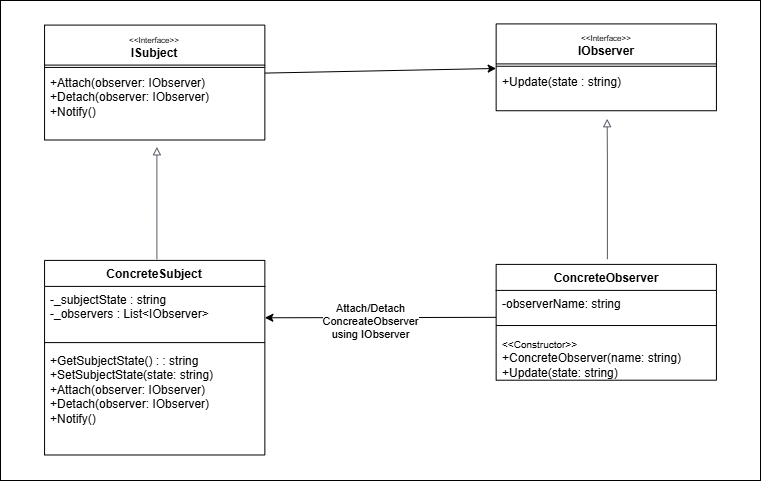

The diagram above was exported from draw.io. Its source (the exported page's mxGraphModel, read from the mxfile embedded in the PNG):
<mxGraphModel dx="1434" dy="1838" grid="1" gridSize="10" guides="1" tooltips="1" connect="1" arrows="1" fold="1" page="1" pageScale="1" pageWidth="850" pageHeight="1100" math="0" shadow="0">
  <root>
    <mxCell id="0" />
    <mxCell id="1" parent="0" />
    <mxCell id="2" value="" style="group" vertex="1" connectable="0" parent="1">
      <mxGeometry x="40" y="-120" width="760" height="480" as="geometry" />
    </mxCell>
    <mxCell id="3" value="" style="verticalLabelPosition=bottom;verticalAlign=top;html=1;shape=mxgraph.basic.rect;fillColor2=none;strokeWidth=1;size=20;indent=5;" vertex="1" parent="2">
      <mxGeometry width="760" height="480.00000000000006" as="geometry" />
    </mxCell>
    <mxCell id="4" value="" style="group" vertex="1" connectable="0" parent="2">
      <mxGeometry x="44.05797101449276" y="23.414634146341466" width="671.8842028985507" height="435.5121951219512" as="geometry" />
    </mxCell>
    <mxCell id="5" value="&lt;div&gt;&lt;span style=&quot;font-weight: normal;&quot;&gt;&lt;font style=&quot;font-size: 8px;&quot;&gt;&amp;lt;&amp;lt;Interface&amp;gt;&amp;gt;&lt;/font&gt;&lt;/span&gt;&lt;/div&gt;ISubject" style="swimlane;fontStyle=1;align=center;verticalAlign=top;childLayout=stackLayout;horizontal=1;startSize=40;horizontalStack=0;resizeParent=1;resizeParentMax=0;resizeLast=0;collapsible=1;marginBottom=0;whiteSpace=wrap;html=1;" vertex="1" parent="4">
      <mxGeometry y="1.1707317073170733" width="220.28985507246375" height="114.92682926829269" as="geometry">
        <mxRectangle x="160" y="70" width="80" height="30" as="alternateBounds" />
      </mxGeometry>
    </mxCell>
    <mxCell id="6" value="" style="line;strokeWidth=1;fillColor=none;align=left;verticalAlign=middle;spacingTop=-1;spacingLeft=3;spacingRight=3;rotatable=0;labelPosition=right;points=[];portConstraint=eastwest;strokeColor=inherit;" vertex="1" parent="5">
      <mxGeometry y="40" width="220.28985507246375" height="4.682926829268293" as="geometry" />
    </mxCell>
    <mxCell id="7" value="&lt;div&gt;+Attach(observer: I&lt;span style=&quot;background-color: initial;&quot;&gt;Observer&lt;/span&gt;&lt;span style=&quot;background-color: initial;&quot;&gt;)&lt;/span&gt;&lt;/div&gt;&lt;div&gt;+Detach(observer: I&lt;span style=&quot;background-color: initial;&quot;&gt;Observer&lt;/span&gt;&lt;span style=&quot;background-color: initial;&quot;&gt;)&lt;/span&gt;&lt;/div&gt;&lt;div&gt;+Notify()&lt;/div&gt;" style="text;strokeColor=none;fillColor=none;align=left;verticalAlign=top;spacingLeft=4;spacingRight=4;overflow=hidden;rotatable=0;points=[[0,0.5],[1,0.5]];portConstraint=eastwest;whiteSpace=wrap;html=1;" vertex="1" parent="5">
      <mxGeometry y="44.6829268292683" width="220.28985507246375" height="70.2439024390244" as="geometry" />
    </mxCell>
    <mxCell id="8" value="&lt;span class=&quot;hljs-title&quot;&gt;ConcreteSubject&lt;/span&gt;" style="swimlane;fontStyle=1;align=center;verticalAlign=top;childLayout=stackLayout;horizontal=1;startSize=26;horizontalStack=0;resizeParent=1;resizeParentMax=0;resizeLast=0;collapsible=1;marginBottom=0;whiteSpace=wrap;html=1;" vertex="1" parent="4">
      <mxGeometry y="236.4878048780488" width="220.28985507246375" height="194.58536585365854" as="geometry" />
    </mxCell>
    <mxCell id="9" value="-_subjectState : string&lt;div&gt;-_observers : List&amp;lt;IObserver&amp;gt;&lt;/div&gt;" style="text;strokeColor=none;fillColor=none;align=left;verticalAlign=top;spacingLeft=4;spacingRight=4;overflow=hidden;rotatable=0;points=[[0,0.5],[1,0.5]];portConstraint=eastwest;whiteSpace=wrap;html=1;" vertex="1" parent="8">
      <mxGeometry y="26" width="220.28985507246375" height="51.51219512195122" as="geometry" />
    </mxCell>
    <mxCell id="10" value="" style="line;strokeWidth=1;fillColor=none;align=left;verticalAlign=middle;spacingTop=-1;spacingLeft=3;spacingRight=3;rotatable=0;labelPosition=right;points=[];portConstraint=eastwest;strokeColor=inherit;" vertex="1" parent="8">
      <mxGeometry y="77.51219512195122" width="220.28985507246375" height="9.365853658536587" as="geometry" />
    </mxCell>
    <mxCell id="11" value="&lt;div&gt;+GetSubjectState() : : string&lt;/div&gt;&lt;div&gt;+SetSubjectState(state: string)&lt;/div&gt;&lt;div&gt;+Attach(observer: IObserver)&lt;/div&gt;&lt;div&gt;+Detach(observer: IObserver)&lt;/div&gt;&lt;div&gt;+Notify()&lt;/div&gt;" style="text;strokeColor=none;fillColor=none;align=left;verticalAlign=top;spacingLeft=4;spacingRight=4;overflow=hidden;rotatable=0;points=[[0,0.5],[1,0.5]];portConstraint=eastwest;whiteSpace=wrap;html=1;" vertex="1" parent="8">
      <mxGeometry y="86.8780487804878" width="220.28985507246375" height="107.70731707317074" as="geometry" />
    </mxCell>
    <mxCell id="12" value="&lt;div&gt;&lt;span style=&quot;font-weight: normal;&quot;&gt;&lt;font style=&quot;font-size: 8px;&quot;&gt;&amp;lt;&amp;lt;Interface&amp;gt;&amp;gt;&lt;/font&gt;&lt;/span&gt;&lt;/div&gt;IObserver" style="swimlane;fontStyle=1;align=center;verticalAlign=top;childLayout=stackLayout;horizontal=1;startSize=40;horizontalStack=0;resizeParent=1;resizeParentMax=0;resizeLast=0;collapsible=1;marginBottom=0;whiteSpace=wrap;html=1;" vertex="1" parent="4">
      <mxGeometry x="451.59420289855075" width="220.28985507246375" height="86.82926829268294" as="geometry">
        <mxRectangle x="160" y="70" width="80" height="30" as="alternateBounds" />
      </mxGeometry>
    </mxCell>
    <mxCell id="13" value="" style="line;strokeWidth=1;fillColor=none;align=left;verticalAlign=middle;spacingTop=-1;spacingLeft=3;spacingRight=3;rotatable=0;labelPosition=right;points=[];portConstraint=eastwest;strokeColor=inherit;" vertex="1" parent="12">
      <mxGeometry y="40" width="220.28985507246375" height="4.682926829268293" as="geometry" />
    </mxCell>
    <mxCell id="14" value="+Update(state : string)" style="text;strokeColor=none;fillColor=none;align=left;verticalAlign=top;spacingLeft=4;spacingRight=4;overflow=hidden;rotatable=0;points=[[0,0.5],[1,0.5]];portConstraint=eastwest;whiteSpace=wrap;html=1;" vertex="1" parent="12">
      <mxGeometry y="44.6829268292683" width="220.28985507246375" height="42.146341463414636" as="geometry" />
    </mxCell>
    <mxCell id="15" value="&lt;span class=&quot;hljs-title&quot;&gt;ConcreteObserver&lt;/span&gt;" style="swimlane;fontStyle=1;align=center;verticalAlign=top;childLayout=stackLayout;horizontal=1;startSize=26;horizontalStack=0;resizeParent=1;resizeParentMax=0;resizeLast=0;collapsible=1;marginBottom=0;whiteSpace=wrap;html=1;" vertex="1" parent="4">
      <mxGeometry x="451.59" y="240.49" width="220.29" height="115.8048780487805" as="geometry" />
    </mxCell>
    <mxCell id="16" value="-observerName: string" style="text;strokeColor=none;fillColor=none;align=left;verticalAlign=top;spacingLeft=4;spacingRight=4;overflow=hidden;rotatable=0;points=[[0,0.5],[1,0.5]];portConstraint=eastwest;whiteSpace=wrap;html=1;" vertex="1" parent="15">
      <mxGeometry y="26" width="220.29" height="30.439024390243905" as="geometry" />
    </mxCell>
    <mxCell id="17" value="" style="line;strokeWidth=1;fillColor=none;align=left;verticalAlign=middle;spacingTop=-1;spacingLeft=3;spacingRight=3;rotatable=0;labelPosition=right;points=[];portConstraint=eastwest;strokeColor=inherit;" vertex="1" parent="15">
      <mxGeometry y="56.4390243902439" width="220.29" height="9.365853658536587" as="geometry" />
    </mxCell>
    <mxCell id="18" value="&lt;div&gt;&lt;font style=&quot;font-size: 10px;&quot;&gt;&amp;lt;&amp;lt;Constructor&amp;gt;&amp;gt;&lt;/font&gt;&lt;/div&gt;&lt;div&gt;+ConcreteObserver(name: string)&lt;/div&gt;+Update(state: string)" style="text;strokeColor=none;fillColor=none;align=left;verticalAlign=top;spacingLeft=4;spacingRight=4;overflow=hidden;rotatable=0;points=[[0,0.5],[1,0.5]];portConstraint=eastwest;whiteSpace=wrap;html=1;" vertex="1" parent="15">
      <mxGeometry y="65.8048780487805" width="220.29" height="50" as="geometry" />
    </mxCell>
    <mxCell id="19" value="" style="edgeStyle=orthogonalEdgeStyle;html=1;endArrow=block;elbow=vertical;startArrow=none;endFill=0;strokeColor=#545B64;rounded=0;entryX=0.623;entryY=1.012;entryDx=0;entryDy=0;entryPerimeter=0;" edge="1" parent="4">
      <mxGeometry width="100" relative="1" as="geometry">
        <mxPoint x="112.34782608695653" y="235.31707317073173" as="sourcePoint" />
        <mxPoint x="112.34782608695664" y="122.92682926829269" as="targetPoint" />
        <Array as="points">
          <mxPoint x="112.78840579710143" y="164.23024390243899" />
          <mxPoint x="112.78840579710143" y="143.15707317073168" />
        </Array>
      </mxGeometry>
    </mxCell>
    <mxCell id="20" value="" style="edgeStyle=orthogonalEdgeStyle;html=1;endArrow=block;elbow=vertical;startArrow=none;endFill=0;strokeColor=#545B64;rounded=0;entryX=0.623;entryY=1.012;entryDx=0;entryDy=0;entryPerimeter=0;" edge="1" parent="4">
      <mxGeometry width="100" relative="1" as="geometry">
        <mxPoint x="562.8405797101449" y="235.31707317073173" as="sourcePoint" />
        <mxPoint x="562.5762318840581" y="94.82926829268293" as="targetPoint" />
        <Array as="points">
          <mxPoint x="563.0168115942029" y="136.13268292682926" />
          <mxPoint x="563.0168115942029" y="115.05951219512193" />
        </Array>
      </mxGeometry>
    </mxCell>
    <mxCell id="21" value="" style="endArrow=classic;html=1;rounded=0;endFill=1;snapToPoint=0;" edge="1" parent="4" target="13">
      <mxGeometry width="50" height="50" relative="1" as="geometry">
        <mxPoint x="220.28985507246375" y="49.170731707317074" as="sourcePoint" />
        <mxPoint x="352.9043478260871" y="49.10048780487805" as="targetPoint" />
      </mxGeometry>
    </mxCell>
    <mxCell id="22" value="" style="endArrow=classic;html=1;rounded=0;endFill=1;snapToPoint=0;exitX=0;exitY=0.885;exitDx=0;exitDy=0;exitPerimeter=0;" edge="1" parent="4" source="16">
      <mxGeometry width="50" height="50" relative="1" as="geometry">
        <mxPoint x="297.3913043478261" y="293.9239024390244" as="sourcePoint" />
        <mxPoint x="220.28985507246375" y="293.8536585365854" as="targetPoint" />
      </mxGeometry>
    </mxCell>
    <mxCell id="23" value="Attach/Detach&lt;div&gt;ConcreateObserver&lt;br&gt;using IObserver&lt;/div&gt;" style="edgeLabel;html=1;align=center;verticalAlign=middle;resizable=0;points=[];" vertex="1" connectable="0" parent="22">
      <mxGeometry x="0.1833" y="4" relative="1" as="geometry">
        <mxPoint x="11" y="-1" as="offset" />
      </mxGeometry>
    </mxCell>
  </root>
</mxGraphModel>